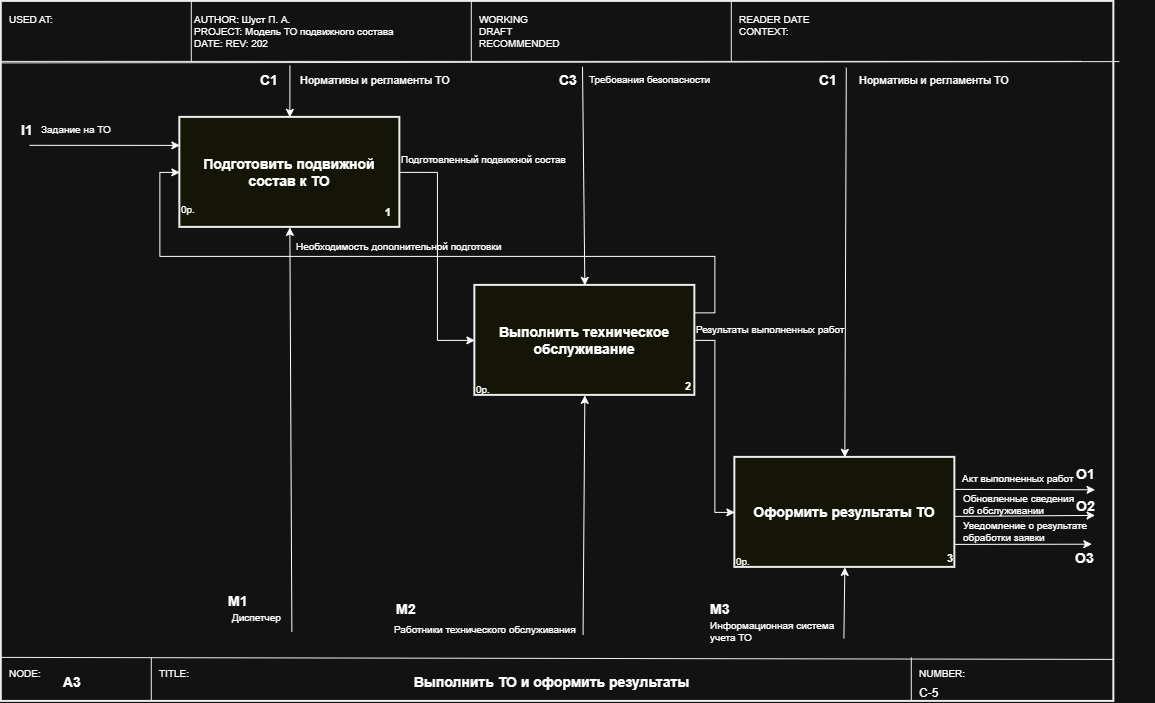

The diagram above was exported from draw.io. Its source (the exported page's mxGraphModel, read from the mxfile embedded in the PNG):
<mxGraphModel dx="1176" dy="817" grid="0" gridSize="10" guides="1" tooltips="1" connect="1" arrows="1" fold="1" page="1" pageScale="1" pageWidth="1169" pageHeight="826" math="0" shadow="0">
  <root>
    <mxCell id="0" />
    <mxCell id="1" parent="0" />
    <mxCell id="n108" parent="1" style="rounded=0;whiteSpace=wrap;html=1;fillColor=none;strokeColor=#000000;strokeWidth=2;" value="" vertex="1">
      <mxGeometry height="700" width="1112.55" x="40" y="40" as="geometry" />
    </mxCell>
    <mxCell id="n109" edge="1" parent="1" style="endArrow=none;html=1;strokeColor=#000000;strokeWidth=1;">
      <mxGeometry relative="1" as="geometry">
        <mxPoint x="40" y="100" as="sourcePoint" />
        <mxPoint x="1120" y="100" as="targetPoint" />
      </mxGeometry>
    </mxCell>
    <mxCell id="n110" edge="1" parent="1" style="endArrow=none;html=1;strokeColor=#000000;strokeWidth=1;entryX=1;entryY=0.94;entryDx=0;entryDy=0;entryPerimeter=0;" target="n108">
      <mxGeometry relative="1" as="geometry">
        <mxPoint x="40" y="696" as="sourcePoint" />
        <mxPoint x="1120" y="696" as="targetPoint" />
      </mxGeometry>
    </mxCell>
    <mxCell id="n111" edge="1" parent="1" style="endArrow=none;html=1;strokeColor=#000000;strokeWidth=1;">
      <mxGeometry relative="1" as="geometry">
        <mxPoint x="230" y="40" as="sourcePoint" />
        <mxPoint x="230" y="100" as="targetPoint" />
      </mxGeometry>
    </mxCell>
    <mxCell id="n112" edge="1" parent="1" style="endArrow=none;html=1;strokeColor=#000000;strokeWidth=1;">
      <mxGeometry relative="1" as="geometry">
        <mxPoint x="510" y="40" as="sourcePoint" />
        <mxPoint x="510" y="100" as="targetPoint" />
      </mxGeometry>
    </mxCell>
    <mxCell id="n113" edge="1" parent="1" style="endArrow=none;html=1;strokeColor=#000000;strokeWidth=1;">
      <mxGeometry relative="1" as="geometry">
        <mxPoint x="770" y="40" as="sourcePoint" />
        <mxPoint x="770" y="100" as="targetPoint" />
      </mxGeometry>
    </mxCell>
    <mxCell id="n114" parent="1" style="text;html=1;strokeColor=none;fillColor=none;align=left;verticalAlign=top;fontSize=10;" value="USED AT:" vertex="1">
      <mxGeometry height="50" width="180" x="46" y="46" as="geometry" />
    </mxCell>
    <mxCell id="n116" parent="1" style="text;html=1;strokeColor=none;fillColor=none;align=left;verticalAlign=top;fontSize=10;" value="WORKING&#10;DRAFT&#10;RECOMMENDED" vertex="1">
      <mxGeometry height="50" width="250" x="516" y="46" as="geometry" />
    </mxCell>
    <mxCell id="n117" parent="1" style="text;html=1;strokeColor=none;fillColor=none;align=left;verticalAlign=top;fontSize=10;" value="READER          DATE&#10;CONTEXT:" vertex="1">
      <mxGeometry height="50" width="200" x="776" y="46" as="geometry" />
    </mxCell>
    <mxCell id="n118" edge="1" parent="1" style="endArrow=none;html=1;strokeColor=#000000;strokeWidth=1;">
      <mxGeometry relative="1" as="geometry">
        <mxPoint x="190" y="696" as="sourcePoint" />
        <mxPoint x="190" y="740" as="targetPoint" />
      </mxGeometry>
    </mxCell>
    <mxCell id="n119" edge="1" parent="1" style="endArrow=none;html=1;strokeColor=#000000;strokeWidth=1;">
      <mxGeometry relative="1" as="geometry">
        <mxPoint x="950" y="696" as="sourcePoint" />
        <mxPoint x="950" y="740" as="targetPoint" />
      </mxGeometry>
    </mxCell>
    <mxCell id="n120" parent="1" style="text;html=1;strokeColor=none;fillColor=none;align=left;verticalAlign=top;fontSize=10;" value="NODE:" vertex="1">
      <mxGeometry height="16" width="60" x="46" y="700" as="geometry" />
    </mxCell>
    <mxCell id="n121" parent="1" style="text;html=1;strokeColor=none;fillColor=none;align=left;verticalAlign=middle;fontSize=14;fontStyle=1;" value="A3" vertex="1">
      <mxGeometry height="26" width="80" x="100" y="708" as="geometry" />
    </mxCell>
    <mxCell id="n122" parent="1" style="text;html=1;strokeColor=none;fillColor=none;align=left;verticalAlign=top;fontSize=10;" value="TITLE:" vertex="1">
      <mxGeometry height="16" width="60" x="196" y="700" as="geometry" />
    </mxCell>
    <mxCell id="n123" parent="1" style="text;html=1;strokeColor=none;fillColor=none;align=center;verticalAlign=middle;fontSize=14;fontStyle=1;" value="Выполнить ТО и оформить результаты" vertex="1">
      <mxGeometry height="26" width="660" x="260" y="708" as="geometry" />
    </mxCell>
    <mxCell id="n124" parent="1" style="text;html=1;strokeColor=none;fillColor=none;align=left;verticalAlign=top;fontSize=10;" value="NUMBER:" vertex="1">
      <mxGeometry height="16" width="80" x="956" y="700" as="geometry" />
    </mxCell>
    <mxCell id="n125" parent="1" style="text;html=1;strokeColor=none;fillColor=none;align=left;verticalAlign=top;fontSize=12;" value="C-5" vertex="1">
      <mxGeometry height="18" width="80" x="956" y="718" as="geometry" />
    </mxCell>
    <mxCell id="xAGtZv-v6rJOryudR0mJ-1" edge="1" parent="1" style="endArrow=none;html=1;strokeColor=#000000;strokeWidth=1;entryX=1.005;entryY=0.086;entryDx=0;entryDy=0;entryPerimeter=0;" target="n108">
      <mxGeometry relative="1" as="geometry">
        <mxPoint x="40" y="101.5" as="sourcePoint" />
        <mxPoint x="1120" y="101.5" as="targetPoint" />
      </mxGeometry>
    </mxCell>
    <mxCell id="xAGtZv-v6rJOryudR0mJ-2" edge="1" parent="1" source="xAGtZv-v6rJOryudR0mJ-3" style="edgeStyle=orthogonalEdgeStyle;rounded=0;orthogonalLoop=1;jettySize=auto;html=1;exitX=1;exitY=0.5;exitDx=0;exitDy=0;entryX=0;entryY=0.5;entryDx=0;entryDy=0;" target="xAGtZv-v6rJOryudR0mJ-8">
      <mxGeometry relative="1" as="geometry" />
    </mxCell>
    <mxCell id="xAGtZv-v6rJOryudR0mJ-3" parent="1" style="rounded=0;whiteSpace=wrap;html=1;fillColor=#FFFFF0;strokeColor=#000000;strokeWidth=2;fontSize=14;fontStyle=1;verticalAlign=middle;" value="Подготовить подвижной состав к ТО" vertex="1">
      <mxGeometry height="110" width="220" x="218.54999999999995" y="155.99" as="geometry" />
    </mxCell>
    <mxCell id="xAGtZv-v6rJOryudR0mJ-4" parent="1" style="text;html=1;strokeColor=none;fillColor=none;align=right;verticalAlign=bottom;fontSize=11;fontStyle=1;" value="1" vertex="1">
      <mxGeometry height="24" width="34" x="397.54999999999995" y="235.99" as="geometry" />
    </mxCell>
    <mxCell id="xAGtZv-v6rJOryudR0mJ-5" parent="1" style="text;html=1;strokeColor=none;fillColor=none;align=left;verticalAlign=top;fontSize=10;" value="0р." vertex="1">
      <mxGeometry height="16" width="30" x="218.54999999999995" y="235.99" as="geometry" />
    </mxCell>
    <mxCell id="xAGtZv-v6rJOryudR0mJ-6" edge="1" parent="1" source="xAGtZv-v6rJOryudR0mJ-8" style="edgeStyle=orthogonalEdgeStyle;rounded=0;orthogonalLoop=1;jettySize=auto;html=1;exitX=1;exitY=0.5;exitDx=0;exitDy=0;entryX=0;entryY=0.5;entryDx=0;entryDy=0;" target="xAGtZv-v6rJOryudR0mJ-11">
      <mxGeometry relative="1" as="geometry" />
    </mxCell>
    <mxCell id="xAGtZv-v6rJOryudR0mJ-7" edge="1" parent="1" source="xAGtZv-v6rJOryudR0mJ-8" style="edgeStyle=orthogonalEdgeStyle;rounded=0;orthogonalLoop=1;jettySize=auto;html=1;exitX=1;exitY=0.25;exitDx=0;exitDy=0;entryX=0;entryY=0.5;entryDx=0;entryDy=0;" target="xAGtZv-v6rJOryudR0mJ-3">
      <mxGeometry relative="1" as="geometry" />
    </mxCell>
    <mxCell id="xAGtZv-v6rJOryudR0mJ-8" parent="1" style="rounded=0;whiteSpace=wrap;html=1;fillColor=#FFFFF0;strokeColor=#000000;strokeWidth=2;fontSize=14;fontStyle=1;verticalAlign=middle;" value="Выполнить техническое обслуживание" vertex="1">
      <mxGeometry height="110" width="220" x="513.55" y="323.99" as="geometry" />
    </mxCell>
    <mxCell id="xAGtZv-v6rJOryudR0mJ-9" parent="1" style="text;html=1;strokeColor=none;fillColor=none;align=right;verticalAlign=bottom;fontSize=11;fontStyle=1;" value="2" vertex="1">
      <mxGeometry height="18" width="34" x="697.55" y="415.99" as="geometry" />
    </mxCell>
    <mxCell id="xAGtZv-v6rJOryudR0mJ-10" parent="1" style="text;html=1;strokeColor=none;fillColor=none;align=left;verticalAlign=top;fontSize=10;" value="0р." vertex="1">
      <mxGeometry height="16" width="30" x="513.55" y="415.99" as="geometry" />
    </mxCell>
    <mxCell id="xAGtZv-v6rJOryudR0mJ-11" parent="1" style="rounded=0;whiteSpace=wrap;html=1;fillColor=#FFFFF0;strokeColor=#000000;strokeWidth=2;fontSize=14;fontStyle=1;verticalAlign=middle;" value="Оформить результаты ТО" vertex="1">
      <mxGeometry height="110" width="220" x="773.55" y="495.99" as="geometry" />
    </mxCell>
    <mxCell id="xAGtZv-v6rJOryudR0mJ-12" parent="1" style="text;html=1;strokeColor=none;fillColor=none;align=right;verticalAlign=bottom;fontSize=11;fontStyle=1;" value="3" vertex="1">
      <mxGeometry height="18" width="34" x="959.55" y="587.99" as="geometry" />
    </mxCell>
    <mxCell id="xAGtZv-v6rJOryudR0mJ-13" parent="1" style="text;html=1;strokeColor=none;fillColor=none;align=left;verticalAlign=top;fontSize=10;" value="0р." vertex="1">
      <mxGeometry height="16" width="30" x="773.55" y="587.99" as="geometry" />
    </mxCell>
    <mxCell id="xAGtZv-v6rJOryudR0mJ-14" parent="1" style="text;html=1;strokeColor=none;fillColor=none;align=left;verticalAlign=middle;fontSize=14;fontStyle=1;" value="l1" vertex="1">
      <mxGeometry height="26" width="80" x="58.549999999999955" y="155.99" as="geometry" />
    </mxCell>
    <mxCell id="xAGtZv-v6rJOryudR0mJ-15" edge="1" parent="1" style="endArrow=classic;html=1;rounded=0;entryX=0;entryY=0.25;entryDx=0;entryDy=0;" value="">
      <mxGeometry height="50" relative="1" width="50" as="geometry">
        <mxPoint x="68.20999999999992" y="183.92000000000007" as="sourcePoint" />
        <mxPoint x="218.54999999999995" y="183.99" as="targetPoint" />
      </mxGeometry>
    </mxCell>
    <mxCell id="xAGtZv-v6rJOryudR0mJ-16" parent="1" style="text;html=1;strokeColor=none;fillColor=none;align=left;verticalAlign=top;fontSize=10;" value="Задание на ТО" vertex="1">
      <mxGeometry height="26" width="140" x="78.54999999999995" y="155.99" as="geometry" />
    </mxCell>
    <mxCell id="xAGtZv-v6rJOryudR0mJ-17" edge="1" parent="1" style="endArrow=classic;html=1;rounded=0;entryX=0.5;entryY=0;entryDx=0;entryDy=0;" target="xAGtZv-v6rJOryudR0mJ-3" value="">
      <mxGeometry height="50" relative="1" width="50" as="geometry">
        <mxPoint x="328.6399999999999" y="104.01999999999998" as="sourcePoint" />
        <mxPoint x="307.54999999999995" y="141.66000000000003" as="targetPoint" />
      </mxGeometry>
    </mxCell>
    <mxCell id="xAGtZv-v6rJOryudR0mJ-18" parent="1" style="text;html=1;strokeColor=none;fillColor=none;align=left;verticalAlign=top;fontSize=10;" value="&lt;div style=&quot;text-align: center;&quot;&gt;&lt;span style=&quot;background-color: transparent; color: light-dark(rgb(0, 0, 0), rgb(255, 255, 255)); font-size: 11px;&quot;&gt;Нормативы и регламенты ТО&lt;/span&gt;&lt;/div&gt;" vertex="1">
      <mxGeometry height="26" width="140" x="337.54999999999995" y="105.99000000000001" as="geometry" />
    </mxCell>
    <mxCell id="xAGtZv-v6rJOryudR0mJ-19" parent="1" style="text;html=1;strokeColor=none;fillColor=none;align=left;verticalAlign=middle;fontSize=14;fontStyle=1;" value="C1" vertex="1">
      <mxGeometry height="26" width="80" x="297.54999999999995" y="105.99000000000001" as="geometry" />
    </mxCell>
    <mxCell id="xAGtZv-v6rJOryudR0mJ-22" edge="1" parent="1" style="endArrow=classic;html=1;rounded=0;entryX=0.5;entryY=0;entryDx=0;entryDy=0;" target="xAGtZv-v6rJOryudR0mJ-8" value="">
      <mxGeometry height="50" relative="1" width="50" as="geometry">
        <mxPoint x="621.2099999999998" y="105.38999999999999" as="sourcePoint" />
        <mxPoint x="567.55" y="321.6600000000001" as="targetPoint" />
      </mxGeometry>
    </mxCell>
    <mxCell id="xAGtZv-v6rJOryudR0mJ-23" edge="1" parent="1" style="endArrow=classic;html=1;rounded=0;entryX=0.5;entryY=0;entryDx=0;entryDy=0;" target="xAGtZv-v6rJOryudR0mJ-11" value="">
      <mxGeometry height="50" relative="1" width="50" as="geometry">
        <mxPoint x="884.99" y="106.30000000000001" as="sourcePoint" />
        <mxPoint x="857.55" y="489.6600000000001" as="targetPoint" />
      </mxGeometry>
    </mxCell>
    <mxCell id="xAGtZv-v6rJOryudR0mJ-24" parent="1" style="text;html=1;strokeColor=none;fillColor=none;align=left;verticalAlign=top;fontSize=10;" value="&lt;div style=&quot;text-align: center;&quot;&gt;Требования безопасности&lt;/div&gt;" vertex="1">
      <mxGeometry height="26" width="140" x="626" y="105.99000000000001" as="geometry" />
    </mxCell>
    <mxCell id="xAGtZv-v6rJOryudR0mJ-25" parent="1" style="text;html=1;strokeColor=none;fillColor=none;align=left;verticalAlign=middle;fontSize=14;fontStyle=1;" value="C3" vertex="1">
      <mxGeometry height="26" width="80" x="596" y="105.99000000000001" as="geometry" />
    </mxCell>
    <mxCell id="xAGtZv-v6rJOryudR0mJ-26" edge="1" parent="1" style="endArrow=classic;html=1;rounded=0;entryX=0.5;entryY=1;entryDx=0;entryDy=0;" target="xAGtZv-v6rJOryudR0mJ-3" value="">
      <mxGeometry height="50" relative="1" width="50" as="geometry">
        <mxPoint x="330.55999999999995" y="670.39" as="sourcePoint" />
        <mxPoint x="322.54999999999995" y="245.99" as="targetPoint" />
      </mxGeometry>
    </mxCell>
    <mxCell id="xAGtZv-v6rJOryudR0mJ-27" parent="1" style="text;html=1;strokeColor=none;fillColor=none;align=left;verticalAlign=top;fontSize=10;" value="&lt;div style=&quot;text-align: center;&quot;&gt;Диспетчер&lt;/div&gt;" vertex="1">
      <mxGeometry height="26" width="140" x="269.54999999999995" y="644.49" as="geometry" />
    </mxCell>
    <mxCell id="xAGtZv-v6rJOryudR0mJ-28" parent="1" style="text;html=1;strokeColor=none;fillColor=none;align=left;verticalAlign=middle;fontSize=14;fontStyle=1;" value="M1" vertex="1">
      <mxGeometry height="26" width="80" x="265.54999999999995" y="627.49" as="geometry" />
    </mxCell>
    <mxCell id="xAGtZv-v6rJOryudR0mJ-29" parent="1" style="text;html=1;strokeColor=none;fillColor=none;align=left;verticalAlign=top;fontSize=10;" value="&lt;div style=&quot;&quot;&gt;Информационная система&amp;nbsp;&lt;/div&gt;&lt;div style=&quot;&quot;&gt;учета ТО&lt;/div&gt;" vertex="1">
      <mxGeometry height="26" width="140" x="747.55" y="652.5" as="geometry" />
    </mxCell>
    <mxCell id="xAGtZv-v6rJOryudR0mJ-30" parent="1" style="text;html=1;strokeColor=none;fillColor=none;align=left;verticalAlign=middle;fontSize=14;fontStyle=1;" value="M3" vertex="1">
      <mxGeometry height="26" width="80" x="747.55" y="635.5" as="geometry" />
    </mxCell>
    <mxCell id="xAGtZv-v6rJOryudR0mJ-31" edge="1" parent="1" style="endArrow=classic;html=1;rounded=0;entryX=0.5;entryY=1;entryDx=0;entryDy=0;" target="xAGtZv-v6rJOryudR0mJ-8" value="">
      <mxGeometry height="50" relative="1" width="50" as="geometry">
        <mxPoint x="621.76" y="673.59" as="sourcePoint" />
        <mxPoint x="582.55" y="425.99" as="targetPoint" />
      </mxGeometry>
    </mxCell>
    <mxCell id="xAGtZv-v6rJOryudR0mJ-32" edge="1" parent="1" style="endArrow=classic;html=1;rounded=0;entryX=0.5;entryY=1;entryDx=0;entryDy=0;" target="xAGtZv-v6rJOryudR0mJ-11" value="">
      <mxGeometry height="50" relative="1" width="50" as="geometry">
        <mxPoint x="882.5899999999999" y="676.96" as="sourcePoint" />
        <mxPoint x="872.55" y="593.99" as="targetPoint" />
      </mxGeometry>
    </mxCell>
    <mxCell id="xAGtZv-v6rJOryudR0mJ-34" parent="1" style="text;html=1;strokeColor=none;fillColor=none;align=left;verticalAlign=top;fontSize=10;" value="&lt;div style=&quot;text-align: center;&quot;&gt;Необходимость дополнительной подготовки&lt;/div&gt;" vertex="1">
      <mxGeometry height="26" width="140" x="333.54999999999995" y="272.99" as="geometry" />
    </mxCell>
    <mxCell id="xAGtZv-v6rJOryudR0mJ-35" parent="1" style="text;html=1;strokeColor=none;fillColor=none;align=left;verticalAlign=top;fontSize=10;" value="&lt;div style=&quot;text-align: center;&quot;&gt;Подготовленный подвижной состав&lt;/div&gt;" vertex="1">
      <mxGeometry height="26" width="140" x="438.54999999999995" y="185.99" as="geometry" />
    </mxCell>
    <mxCell id="xAGtZv-v6rJOryudR0mJ-36" parent="1" style="text;html=1;strokeColor=none;fillColor=none;align=left;verticalAlign=top;fontSize=10;" value="&lt;div style=&quot;text-align: center;&quot;&gt;Результаты выполненных работ&lt;/div&gt;" vertex="1">
      <mxGeometry height="26" width="140" x="733.55" y="355.99" as="geometry" />
    </mxCell>
    <mxCell id="xAGtZv-v6rJOryudR0mJ-37" parent="1" style="text;html=1;strokeColor=none;fillColor=none;align=left;verticalAlign=middle;fontSize=14;fontStyle=1;" value="M2" vertex="1">
      <mxGeometry height="26" width="80" x="433.54999999999995" y="635.5" as="geometry" />
    </mxCell>
    <mxCell id="xAGtZv-v6rJOryudR0mJ-38" parent="1" style="text;html=1;strokeColor=none;fillColor=none;align=left;verticalAlign=top;fontSize=10;" value="&#10;Работники технического обслуживания&#10;&#10;" vertex="1">
      <mxGeometry height="26" width="140" x="431.54999999999995" y="644.49" as="geometry" />
    </mxCell>
    <mxCell id="rPg2QucJhhVxCLxGDiEY-1" edge="1" parent="1" style="endArrow=classic;html=1;rounded=0;exitX=1;exitY=0.75;exitDx=0;exitDy=0;" value="">
      <mxGeometry height="50" relative="1" width="50" as="geometry">
        <mxPoint x="993.55" y="583" as="sourcePoint" />
        <mxPoint x="1130.56" y="582.8" as="targetPoint" />
      </mxGeometry>
    </mxCell>
    <mxCell id="rPg2QucJhhVxCLxGDiEY-2" parent="1" style="text;html=1;strokeColor=none;fillColor=none;align=left;verticalAlign=top;fontSize=10;" value="&lt;div style=&quot;&quot;&gt;Акт выполненных работ&lt;/div&gt;" vertex="1">
      <mxGeometry height="26" width="140" x="999.55" y="505" as="geometry" />
    </mxCell>
    <mxCell id="rPg2QucJhhVxCLxGDiEY-3" edge="1" parent="1" style="endArrow=classic;html=1;rounded=0;exitX=1;exitY=0.25;exitDx=0;exitDy=0;" value="">
      <mxGeometry height="50" relative="1" width="50" as="geometry">
        <mxPoint x="993.55" y="528" as="sourcePoint" />
        <mxPoint x="1133.76" y="528.4" as="targetPoint" />
      </mxGeometry>
    </mxCell>
    <mxCell id="rPg2QucJhhVxCLxGDiEY-4" parent="1" style="text;html=1;strokeColor=none;fillColor=none;align=left;verticalAlign=top;fontSize=10;" value="&lt;div style=&quot;&quot;&gt;Обновленные сведения&amp;nbsp;&lt;/div&gt;&lt;div style=&quot;&quot;&gt;об обслуживании&lt;/div&gt;" vertex="1">
      <mxGeometry height="37" width="140" x="1000.55" y="525" as="geometry" />
    </mxCell>
    <mxCell id="rPg2QucJhhVxCLxGDiEY-5" edge="1" parent="1" style="endArrow=classic;html=1;rounded=0;exitX=1;exitY=0.5;exitDx=0;exitDy=0;" value="">
      <mxGeometry height="50" relative="1" width="50" as="geometry">
        <mxPoint x="993.55" y="555" as="sourcePoint" />
        <mxPoint x="1133.76" y="554" as="targetPoint" />
      </mxGeometry>
    </mxCell>
    <mxCell id="rPg2QucJhhVxCLxGDiEY-6" parent="1" style="text;html=1;strokeColor=none;fillColor=none;align=left;verticalAlign=top;fontSize=10;" value="&lt;div style=&quot;&quot;&gt;Уведомление о результате&amp;nbsp;&lt;/div&gt;&lt;div style=&quot;&quot;&gt;обработки заявки&lt;/div&gt;" vertex="1">
      <mxGeometry height="26" width="140" x="1000.55" y="552" as="geometry" />
    </mxCell>
    <mxCell id="rPg2QucJhhVxCLxGDiEY-7" parent="1" style="text;html=1;strokeColor=none;fillColor=none;align=left;verticalAlign=middle;fontSize=14;fontStyle=1;" value="O1" vertex="1">
      <mxGeometry height="26" width="80" x="1113.55" y="500" as="geometry" />
    </mxCell>
    <mxCell id="rPg2QucJhhVxCLxGDiEY-8" parent="1" style="text;html=1;strokeColor=none;fillColor=none;align=left;verticalAlign=middle;fontSize=14;fontStyle=1;" value="O2" vertex="1">
      <mxGeometry height="26" width="80" x="1113.55" y="532" as="geometry" />
    </mxCell>
    <mxCell id="rPg2QucJhhVxCLxGDiEY-9" parent="1" style="text;html=1;strokeColor=none;fillColor=none;align=left;verticalAlign=middle;fontSize=14;fontStyle=1;" value="O3" vertex="1">
      <mxGeometry height="26" width="80" x="1112.55" y="584" as="geometry" />
    </mxCell>
    <mxCell id="G0EAx4c0PZx4YjHm-pTZ-3" parent="1" style="text;html=1;strokeColor=none;fillColor=none;align=left;verticalAlign=top;fontSize=10;" value="&lt;div style=&quot;text-align: center;&quot;&gt;&lt;span style=&quot;background-color: transparent; color: light-dark(rgb(0, 0, 0), rgb(255, 255, 255)); font-size: 11px;&quot;&gt;Нормативы и регламенты ТО&lt;/span&gt;&lt;/div&gt;" vertex="1">
      <mxGeometry height="26" width="140" x="896" y="105.99" as="geometry" />
    </mxCell>
    <mxCell id="G0EAx4c0PZx4YjHm-pTZ-4" parent="1" style="text;html=1;strokeColor=none;fillColor=none;align=left;verticalAlign=middle;fontSize=14;fontStyle=1;" value="C1" vertex="1">
      <mxGeometry height="26" width="80" x="856" y="105.99" as="geometry" />
    </mxCell>
    <mxCell id="s-TEzmtYKBXUecGEA97p-1" parent="1" style="text;html=1;strokeColor=none;fillColor=none;align=left;verticalAlign=top;fontSize=10;" value="AUTHOR: Шуст П. А.&lt;br&gt;PROJECT: Модель ТО подвижного состава&lt;br&gt;DATE: REV: 202" vertex="1">
      <mxGeometry height="50" width="270" x="231" y="46" as="geometry" />
    </mxCell>
  </root>
</mxGraphModel>